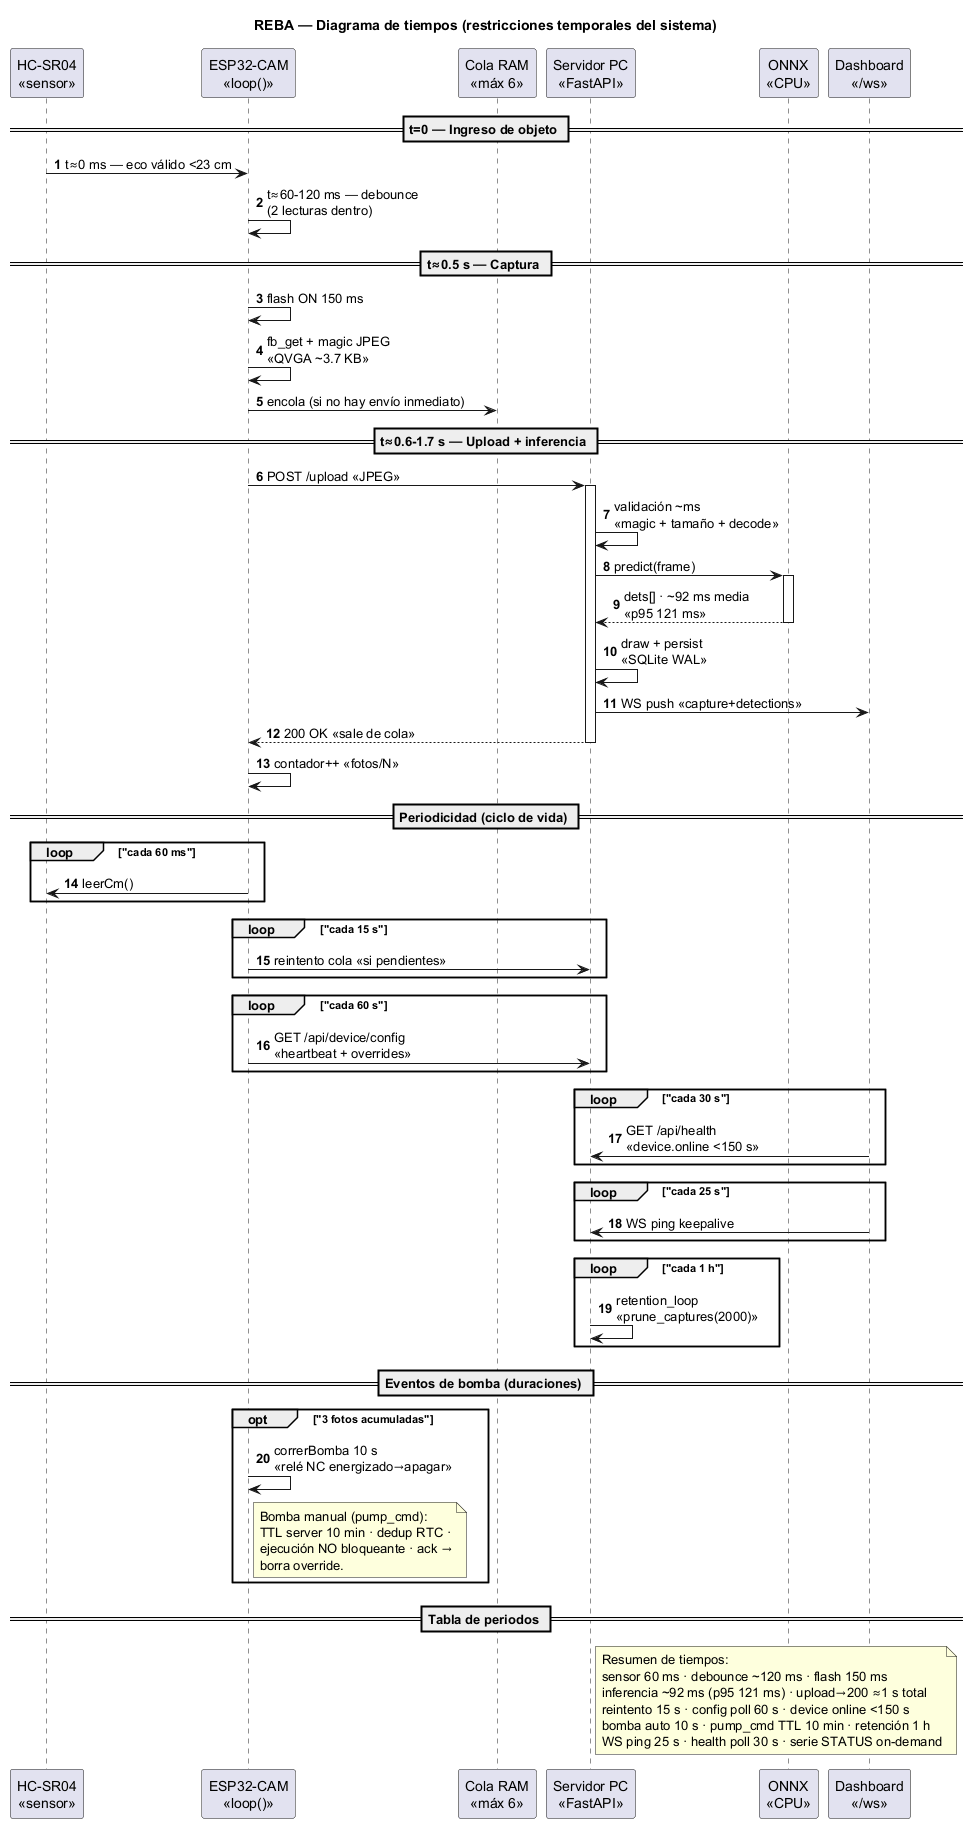

The diagram above was rendered by PlantUML. Its source (embedded in the PNG):
@startuml 12_diagrama_tiempos
title REBA — Diagrama de tiempos (restricciones temporales del sistema)

' Aproximación: ejes de tiempo con los deadlines reales del firmware/server.
' PlantUML no tiene "timing diagram" nativo → se sintetiza con
' secuencia anotada por timestamps + tabla de periodos.

autonumber

participant "HC-SR04\n«sensor»" as sr
participant "ESP32-CAM\n«loop()»" as esp
participant "Cola RAM\n«máx 6»" as cola
participant "Servidor PC\n«FastAPI»" as api
participant "ONNX\n«CPU»" as onnx
participant "Dashboard\n«/ws»" as dash

== t=0 — Ingreso de objeto ==
sr -> esp : t≈0 ms — eco válido <23 cm
esp -> esp : t≈60-120 ms — debounce\n(2 lecturas dentro)

== t≈0.5 s — Captura ==
esp -> esp : flash ON 150 ms
esp -> esp : fb_get + magic JPEG\n«QVGA ~3.7 KB»
esp -> cola : encola (si no hay envío inmediato)

== t≈0.6-1.7 s — Upload + inferencia ==
esp -> api : POST /upload «JPEG»
activate api
api -> api : validación ~ms\n«magic + tamaño + decode»
api -> onnx : predict(frame)
activate onnx
onnx --> api : dets[] · ~92 ms media\n«p95 121 ms»
deactivate onnx
api -> api : draw + persist\n«SQLite WAL»
api -> dash : WS push «capture+detections»
api --> esp : 200 OK «sale de cola»
deactivate api
esp -> esp : contador++ «fotos/N»

== Periodicidad (ciclo de vida) ==
loop "cada 60 ms"
  esp -> sr : leerCm()
end
loop "cada 15 s"
  esp -> api : reintento cola «si pendientes»
end
loop "cada 60 s"
  esp -> api : GET /api/device/config\n«heartbeat + overrides»
end
loop "cada 30 s"
  dash -> api : GET /api/health\n«device.online <150 s»
end
loop "cada 25 s"
  dash -> api : WS ping keepalive
end
loop "cada 1 h"
  api -> api : retention_loop\n«prune_captures(2000)»
end

== Eventos de bomba (duraciones) ==
opt "3 fotos acumuladas"
  esp -> esp : correrBomba 10 s\n«relé NC energizado→apagar»
  note right of esp
    Bomba manual (pump_cmd):
    TTL server 10 min · dedup RTC ·
    ejecución NO bloqueante · ack →
    borra override.
  end note
end

== Tabla de periodos ==
note right of api
  Resumen de tiempos:
  sensor 60 ms · debounce ~120 ms · flash 150 ms
  inferencia ~92 ms (p95 121 ms) · upload→200 ≈1 s total
  reintento 15 s · config poll 60 s · device online <150 s
  bomba auto 10 s · pump_cmd TTL 10 min · retención 1 h
  WS ping 25 s · health poll 30 s · serie STATUS on-demand
end note

@enduml